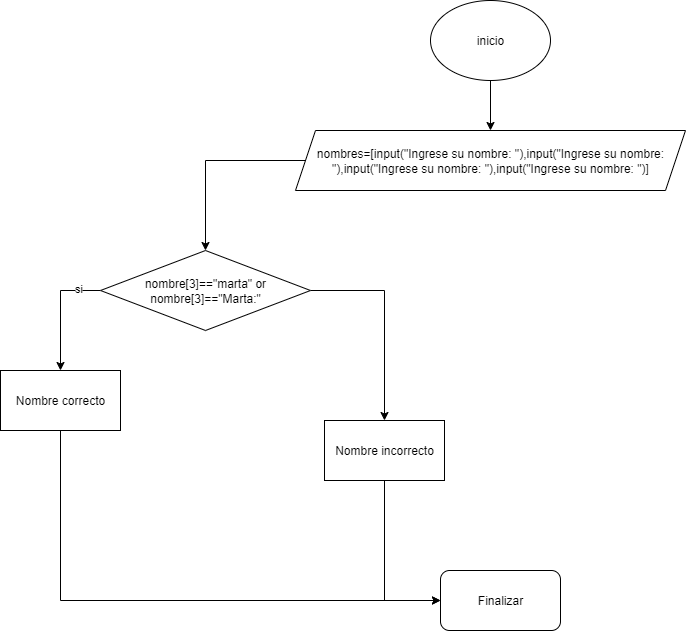

The diagram above was exported from draw.io. Its source (the exported page's mxGraphModel, read from the mxfile embedded in the PNG):
<mxGraphModel dx="1034" dy="570" grid="1" gridSize="10" guides="1" tooltips="1" connect="1" arrows="1" fold="1" page="1" pageScale="1" pageWidth="827" pageHeight="1169" background="#ffffff" math="0" shadow="0">
  <root>
    <mxCell id="0" />
    <mxCell id="1" parent="0" />
    <mxCell id="6yt3HH_qSmxWyTBWAOWj-13" style="edgeStyle=orthogonalEdgeStyle;rounded=0;orthogonalLoop=1;jettySize=auto;html=1;entryX=0.5;entryY=0;entryDx=0;entryDy=0;" edge="1" parent="1" source="6yt3HH_qSmxWyTBWAOWj-1" target="6yt3HH_qSmxWyTBWAOWj-5">
      <mxGeometry relative="1" as="geometry" />
    </mxCell>
    <mxCell id="6yt3HH_qSmxWyTBWAOWj-1" value="inicio" style="ellipse;whiteSpace=wrap;html=1;" vertex="1" parent="1">
      <mxGeometry x="460" y="30" width="120" height="80" as="geometry" />
    </mxCell>
    <mxCell id="6yt3HH_qSmxWyTBWAOWj-7" value="" style="edgeStyle=orthogonalEdgeStyle;rounded=0;orthogonalLoop=1;jettySize=auto;html=1;entryX=0.5;entryY=0;entryDx=0;entryDy=0;" edge="1" parent="1" source="6yt3HH_qSmxWyTBWAOWj-5" target="6yt3HH_qSmxWyTBWAOWj-6">
      <mxGeometry relative="1" as="geometry">
        <Array as="points">
          <mxPoint x="235" y="190" />
        </Array>
      </mxGeometry>
    </mxCell>
    <mxCell id="6yt3HH_qSmxWyTBWAOWj-5" value="nombres=[input(&quot;Ingrese su nombre: &quot;),input(&quot;Ingrese su nombre: &quot;),input(&quot;Ingrese su nombre: &quot;),input(&quot;Ingrese su nombre: &quot;)]" style="shape=parallelogram;perimeter=parallelogramPerimeter;whiteSpace=wrap;html=1;fixedSize=1;" vertex="1" parent="1">
      <mxGeometry x="325" y="160" width="390" height="60" as="geometry" />
    </mxCell>
    <mxCell id="6yt3HH_qSmxWyTBWAOWj-9" style="edgeStyle=orthogonalEdgeStyle;rounded=0;orthogonalLoop=1;jettySize=auto;html=1;entryX=0.5;entryY=0;entryDx=0;entryDy=0;" edge="1" parent="1" source="6yt3HH_qSmxWyTBWAOWj-6" target="6yt3HH_qSmxWyTBWAOWj-8">
      <mxGeometry relative="1" as="geometry">
        <Array as="points">
          <mxPoint x="90" y="320" />
        </Array>
      </mxGeometry>
    </mxCell>
    <mxCell id="6yt3HH_qSmxWyTBWAOWj-10" value="si" style="edgeLabel;html=1;align=center;verticalAlign=middle;resizable=0;points=[];" vertex="1" connectable="0" parent="6yt3HH_qSmxWyTBWAOWj-9">
      <mxGeometry x="-0.62" y="-3" relative="1" as="geometry">
        <mxPoint as="offset" />
      </mxGeometry>
    </mxCell>
    <mxCell id="6yt3HH_qSmxWyTBWAOWj-12" value="" style="edgeStyle=orthogonalEdgeStyle;rounded=0;orthogonalLoop=1;jettySize=auto;html=1;" edge="1" parent="1" source="6yt3HH_qSmxWyTBWAOWj-6" target="6yt3HH_qSmxWyTBWAOWj-11">
      <mxGeometry relative="1" as="geometry" />
    </mxCell>
    <mxCell id="6yt3HH_qSmxWyTBWAOWj-6" value="nombre[3]==&quot;marta&quot; or nombre[3]==&quot;Marta:&quot;" style="rhombus;whiteSpace=wrap;html=1;" vertex="1" parent="1">
      <mxGeometry x="130" y="280" width="210" height="80" as="geometry" />
    </mxCell>
    <mxCell id="6yt3HH_qSmxWyTBWAOWj-15" style="edgeStyle=orthogonalEdgeStyle;rounded=0;orthogonalLoop=1;jettySize=auto;html=1;entryX=0;entryY=0.5;entryDx=0;entryDy=0;" edge="1" parent="1" source="6yt3HH_qSmxWyTBWAOWj-8" target="6yt3HH_qSmxWyTBWAOWj-14">
      <mxGeometry relative="1" as="geometry">
        <Array as="points">
          <mxPoint x="90" y="630" />
        </Array>
      </mxGeometry>
    </mxCell>
    <mxCell id="6yt3HH_qSmxWyTBWAOWj-8" value="Nombre correcto" style="rounded=0;whiteSpace=wrap;html=1;" vertex="1" parent="1">
      <mxGeometry x="30" y="400" width="120" height="60" as="geometry" />
    </mxCell>
    <mxCell id="6yt3HH_qSmxWyTBWAOWj-16" style="edgeStyle=orthogonalEdgeStyle;rounded=0;orthogonalLoop=1;jettySize=auto;html=1;entryX=0;entryY=0.5;entryDx=0;entryDy=0;" edge="1" parent="1" source="6yt3HH_qSmxWyTBWAOWj-11" target="6yt3HH_qSmxWyTBWAOWj-14">
      <mxGeometry relative="1" as="geometry">
        <mxPoint x="470" y="630" as="targetPoint" />
        <Array as="points">
          <mxPoint x="414" y="630" />
        </Array>
      </mxGeometry>
    </mxCell>
    <mxCell id="6yt3HH_qSmxWyTBWAOWj-11" value="Nombre incorrecto" style="whiteSpace=wrap;html=1;" vertex="1" parent="1">
      <mxGeometry x="354" y="450" width="120" height="60" as="geometry" />
    </mxCell>
    <mxCell id="6yt3HH_qSmxWyTBWAOWj-14" value="Finalizar" style="rounded=1;whiteSpace=wrap;html=1;" vertex="1" parent="1">
      <mxGeometry x="470" y="600" width="120" height="60" as="geometry" />
    </mxCell>
  </root>
</mxGraphModel>